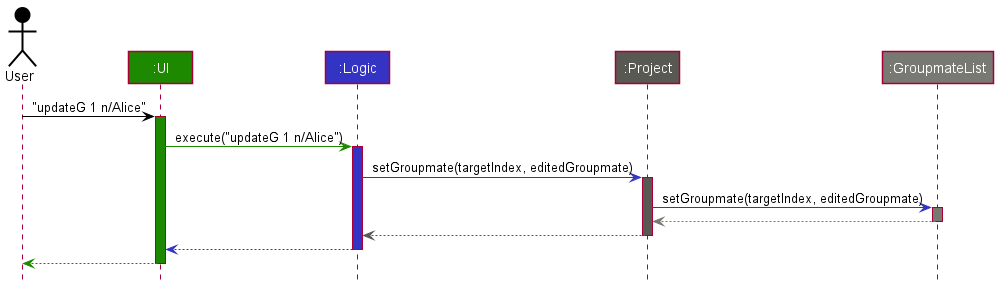

The diagram above was rendered by PlantUML. Its source (embedded in the PNG):
@startuml
!include style.puml

Actor User as user USER_COLOR
Participant ":UI" as ui UI_COLOR
Participant ":Logic" as logic LOGIC_COLOR
Participant ":Project" as project PROJECT_COLOR
Participant ":GroupmateList" as groupmatelist GROUPMATELIST_COLOR

user -[USER_COLOR]> ui : "updateG 1 n/Alice"
activate ui UI_COLOR

ui -[UI_COLOR]> logic : execute("updateG 1 n/Alice")
activate logic LOGIC_COLOR

logic -[LOGIC_COLOR]> project : setGroupmate(targetIndex, editedGroupmate)
activate project PROJECT_COLOR

project -[LOGIC_COLOR]> groupmatelist : setGroupmate(targetIndex, editedGroupmate)
activate groupmatelist GROUPMATELIST_COLOR

groupmatelist --[GROUPMATELIST_COLOR]> project
deactivate groupmatelist

project -[PROJECT_COLOR]-> logic
deactivate project

logic --[LOGIC_COLOR]> ui
deactivate logic

ui--[UI_COLOR]> user
deactivate ui
@enduml